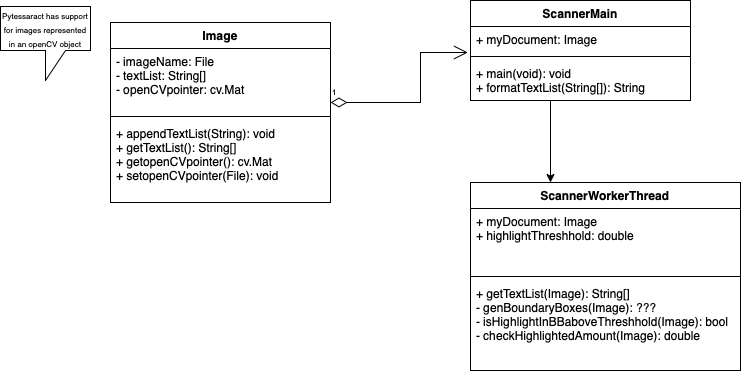

The diagram above was exported from draw.io. Its source (the exported page's mxGraphModel, read from the mxfile embedded in the PNG):
<mxGraphModel dx="946" dy="612" grid="1" gridSize="10" guides="1" tooltips="1" connect="1" arrows="1" fold="1" page="1" pageScale="1" pageWidth="850" pageHeight="1100" math="0" shadow="0">
  <root>
    <mxCell id="0" />
    <mxCell id="1" parent="0" />
    <mxCell id="CDoN41XhP4BMwk_fJiJX-2" value="ScannerMain" style="swimlane;fontStyle=1;align=center;verticalAlign=top;childLayout=stackLayout;horizontal=1;startSize=26;horizontalStack=0;resizeParent=1;resizeParentMax=0;resizeLast=0;collapsible=1;marginBottom=0;" vertex="1" parent="1">
      <mxGeometry x="480" y="48" width="220" height="100" as="geometry" />
    </mxCell>
    <mxCell id="CDoN41XhP4BMwk_fJiJX-3" value="+ myDocument: Image" style="text;strokeColor=none;fillColor=none;align=left;verticalAlign=top;spacingLeft=4;spacingRight=4;overflow=hidden;rotatable=0;points=[[0,0.5],[1,0.5]];portConstraint=eastwest;" vertex="1" parent="CDoN41XhP4BMwk_fJiJX-2">
      <mxGeometry y="26" width="220" height="26" as="geometry" />
    </mxCell>
    <mxCell id="CDoN41XhP4BMwk_fJiJX-4" value="" style="line;strokeWidth=1;fillColor=none;align=left;verticalAlign=middle;spacingTop=-1;spacingLeft=3;spacingRight=3;rotatable=0;labelPosition=right;points=[];portConstraint=eastwest;" vertex="1" parent="CDoN41XhP4BMwk_fJiJX-2">
      <mxGeometry y="52" width="220" height="8" as="geometry" />
    </mxCell>
    <mxCell id="CDoN41XhP4BMwk_fJiJX-5" value="+ main(void): void&#10;+ formatTextList(String[]): String" style="text;strokeColor=none;fillColor=none;align=left;verticalAlign=top;spacingLeft=4;spacingRight=4;overflow=hidden;rotatable=0;points=[[0,0.5],[1,0.5]];portConstraint=eastwest;" vertex="1" parent="CDoN41XhP4BMwk_fJiJX-2">
      <mxGeometry y="60" width="220" height="40" as="geometry" />
    </mxCell>
    <mxCell id="CDoN41XhP4BMwk_fJiJX-10" value="ScannerWorkerThread" style="swimlane;fontStyle=1;align=center;verticalAlign=top;childLayout=stackLayout;horizontal=1;startSize=26;horizontalStack=0;resizeParent=1;resizeParentMax=0;resizeLast=0;collapsible=1;marginBottom=0;" vertex="1" parent="1">
      <mxGeometry x="480" y="230" width="270" height="188" as="geometry" />
    </mxCell>
    <mxCell id="CDoN41XhP4BMwk_fJiJX-11" value="+ myDocument: Image&#10;+ highlightThreshhold: double" style="text;strokeColor=none;fillColor=none;align=left;verticalAlign=top;spacingLeft=4;spacingRight=4;overflow=hidden;rotatable=0;points=[[0,0.5],[1,0.5]];portConstraint=eastwest;" vertex="1" parent="CDoN41XhP4BMwk_fJiJX-10">
      <mxGeometry y="26" width="270" height="64" as="geometry" />
    </mxCell>
    <mxCell id="CDoN41XhP4BMwk_fJiJX-12" value="" style="line;strokeWidth=1;fillColor=none;align=left;verticalAlign=middle;spacingTop=-1;spacingLeft=3;spacingRight=3;rotatable=0;labelPosition=right;points=[];portConstraint=eastwest;" vertex="1" parent="CDoN41XhP4BMwk_fJiJX-10">
      <mxGeometry y="90" width="270" height="8" as="geometry" />
    </mxCell>
    <mxCell id="CDoN41XhP4BMwk_fJiJX-13" value="+ getTextList(Image): String[]&#10;- genBoundaryBoxes(Image): ???&#10;- isHighlightInBBaboveThreshhold(Image): bool&#10;- checkHighlightedAmount(Image): double" style="text;strokeColor=none;fillColor=none;align=left;verticalAlign=top;spacingLeft=4;spacingRight=4;overflow=hidden;rotatable=0;points=[[0,0.5],[1,0.5]];portConstraint=eastwest;" vertex="1" parent="CDoN41XhP4BMwk_fJiJX-10">
      <mxGeometry y="98" width="270" height="90" as="geometry" />
    </mxCell>
    <mxCell id="CDoN41XhP4BMwk_fJiJX-15" value="Image" style="swimlane;fontStyle=1;align=center;verticalAlign=top;childLayout=stackLayout;horizontal=1;startSize=26;horizontalStack=0;resizeParent=1;resizeParentMax=0;resizeLast=0;collapsible=1;marginBottom=0;" vertex="1" parent="1">
      <mxGeometry x="120" y="70" width="220" height="180" as="geometry" />
    </mxCell>
    <mxCell id="CDoN41XhP4BMwk_fJiJX-16" value="- imageName: File&#10;- textList: String[]&#10;- openCVpointer: cv.Mat&#10;" style="text;strokeColor=none;fillColor=none;align=left;verticalAlign=top;spacingLeft=4;spacingRight=4;overflow=hidden;rotatable=0;points=[[0,0.5],[1,0.5]];portConstraint=eastwest;" vertex="1" parent="CDoN41XhP4BMwk_fJiJX-15">
      <mxGeometry y="26" width="220" height="64" as="geometry" />
    </mxCell>
    <mxCell id="CDoN41XhP4BMwk_fJiJX-17" value="" style="line;strokeWidth=1;fillColor=none;align=left;verticalAlign=middle;spacingTop=-1;spacingLeft=3;spacingRight=3;rotatable=0;labelPosition=right;points=[];portConstraint=eastwest;" vertex="1" parent="CDoN41XhP4BMwk_fJiJX-15">
      <mxGeometry y="90" width="220" height="8" as="geometry" />
    </mxCell>
    <mxCell id="CDoN41XhP4BMwk_fJiJX-18" value="+ appendTextList(String): void&#10;+ getTextList(): String[]&#10;+ getopenCVpointer(): cv.Mat&#10;+ setopenCVpointer(File): void&#10;" style="text;strokeColor=none;fillColor=none;align=left;verticalAlign=top;spacingLeft=4;spacingRight=4;overflow=hidden;rotatable=0;points=[[0,0.5],[1,0.5]];portConstraint=eastwest;" vertex="1" parent="CDoN41XhP4BMwk_fJiJX-15">
      <mxGeometry y="98" width="220" height="82" as="geometry" />
    </mxCell>
    <mxCell id="CDoN41XhP4BMwk_fJiJX-19" value="&lt;font style=&quot;font-size: 8px&quot;&gt;Pytessaract has support for images represented in an openCV object&lt;/font&gt;" style="shape=callout;whiteSpace=wrap;html=1;perimeter=calloutPerimeter;" vertex="1" parent="1">
      <mxGeometry x="10" y="54" width="90" height="74" as="geometry" />
    </mxCell>
    <mxCell id="CDoN41XhP4BMwk_fJiJX-20" value="1" style="endArrow=open;html=1;endSize=12;startArrow=diamondThin;startSize=14;startFill=0;edgeStyle=orthogonalEdgeStyle;align=left;verticalAlign=bottom;rounded=0;fontSize=8;entryX=-0.012;entryY=1;entryDx=0;entryDy=0;entryPerimeter=0;" edge="1" parent="1" target="CDoN41XhP4BMwk_fJiJX-3">
      <mxGeometry x="-1" y="3" relative="1" as="geometry">
        <mxPoint x="340" y="150" as="sourcePoint" />
        <mxPoint x="500" y="150" as="targetPoint" />
        <Array as="points">
          <mxPoint x="430" y="150" />
          <mxPoint x="430" y="100" />
        </Array>
      </mxGeometry>
    </mxCell>
    <mxCell id="CDoN41XhP4BMwk_fJiJX-24" value="" style="edgeStyle=orthogonalEdgeStyle;rounded=0;orthogonalLoop=1;jettySize=auto;html=1;fontSize=8;" edge="1" parent="1" source="CDoN41XhP4BMwk_fJiJX-5" target="CDoN41XhP4BMwk_fJiJX-10">
      <mxGeometry relative="1" as="geometry">
        <Array as="points">
          <mxPoint x="560" y="160" />
          <mxPoint x="560" y="160" />
        </Array>
      </mxGeometry>
    </mxCell>
  </root>
</mxGraphModel>